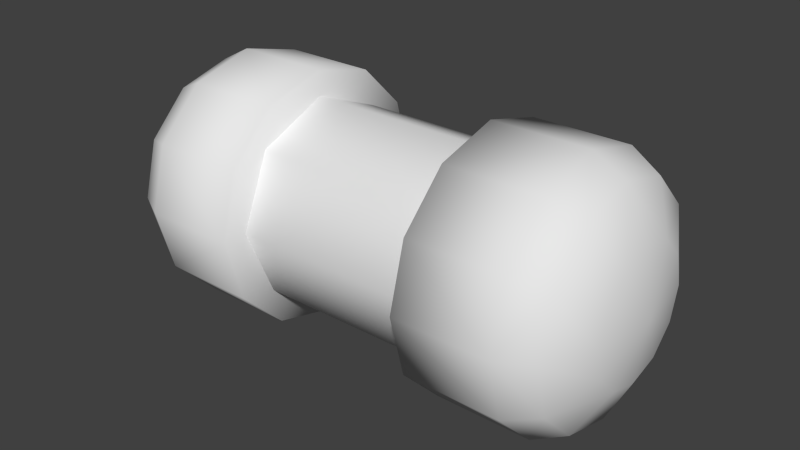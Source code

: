 # Source: grenade.blend  (saved by Blender 2.69.0; exported with 4.5.12 LTS)
import bpy
from mathutils import Matrix  # noqa: F401  (used for matrix-valued properties, if any)

bpy.ops.wm.read_factory_settings(use_empty=True)
scene = bpy.context.scene
scene.name = 'Scene'

# ---- collections
col_collection_1 = bpy.data.collections.new('Collection 1'); scene.collection.children.link(col_collection_1)

# ---- world
world_world = bpy.data.worlds.new('World'); scene.world = world_world
world_world.color = (0.05088, 0.05088, 0.05088)
world_world.use_sun_shadow = False
world_world.sun_shadow_jitter_overblur = 0.0
world_world.cycles.sampling_method = 'MANUAL'
world_world.cycles.sample_map_resolution = 256

# ---- meshes
me_grenade_001 = bpy.data.meshes.new('grenade.001')
me_grenade_001.from_pydata([(-0.4833, -1.169e-08, -0.125), (-0.4375, -1.169e-08, -0.2165), (-0.375, -8.557e-09, -0.25), (-0.4833, 0.0625, -0.1083), (-0.4375, 0.1083, -0.1875), (-0.375, 0.125, -0.2165), (-0.1875, -0.25, -3.867e-08), (-0.1875, -0.2165, 0.125), (-0.4833, 0.1083, -0.0625), (-0.4375, 0.1875, -0.1083), (-0.375, 0.2165, -0.125), (-0.1875, -0.125, 0.2165), (-0.1875, 8.577e-09, 0.25), (-0.4833, 0.125, -4.47e-08), (-0.4375, 0.2165, -5.215e-08), (-0.375, 0.25, -4.887e-08), (-0.1875, 0.125, 0.2165), (-0.1875, 0.2165, 0.125), (-0.4833, 0.1083, 0.0625), (-0.4375, 0.1875, 0.1083), (-0.375, 0.2165, 0.125), (-0.1875, 0.25, -4.887e-08), (-0.1875, 0.2165, -0.125), (-0.5, -2.743e-08, -8.941e-08), (-0.4833, 0.0625, 0.1083), (-0.4375, 0.1083, 0.1875), (-0.375, 0.125, 0.2165), (-0.1875, 0.125, -0.2165), (-0.1875, -8.557e-09, -0.25), (-0.4833, -1.429e-08, 0.125), (-0.4375, 5.24e-09, 0.2165), (-0.375, 8.577e-09, 0.25), (-0.4833, -0.0625, 0.1083), (-0.4375, -0.1083, 0.1875), (-0.375, -0.125, 0.2165), (-0.4833, -0.1083, 0.0625), (-0.4375, -0.1875, 0.1083), (-0.375, -0.2165, 0.125), (-0.4833, -0.125, -5.96e-08), (-0.4375, -0.2165, -3.725e-08), (-0.375, -0.25, -3.867e-08), (-0.4833, -0.1083, -0.0625), (-0.4375, -0.1875, -0.1083), (-0.375, -0.2165, -0.125), (-0.4833, -0.0625, -0.1083), (-0.4375, -0.1083, -0.1875), (-0.375, -0.125, -0.2165), (-0.1875, -0.125, -0.2165), (-0.1875, -0.2165, -0.125), (-0.1875, 0.0, 0.0), (0.375, 0.2165, 0.125), (0.4375, 0.1875, 0.1083), (0.4833, 0.1083, 0.0625), (0.1875, -0.2165, -0.125), (0.1875, -0.25, 7.764e-08), (0.375, 0.125, 0.2165), (0.4375, 0.1083, 0.1875), (0.4833, 0.0625, 0.1083), (0.375, 8.557e-09, 0.25), (0.4375, 3.132e-09, 0.2165), (0.4833, -3.132e-09, 0.125), (0.1875, -0.125, -0.2165), (0.1875, -8.538e-09, -0.25), (0.4833, 0.125, 8.386e-08), (0.4375, 0.2165, 8.104e-08), (0.375, 0.25, 7e-08), (0.1875, 0.125, -0.2165), (0.1875, 0.2165, -0.125), (0.4833, 0.1083, -0.0625), (0.4375, 0.1875, -0.1083), (0.375, 0.2165, -0.125), (0.1875, 0.25, 5.361e-08), (0.1875, 0.2165, 0.125), (0.5, -2.743e-08, 1.386e-07), (0.4833, 0.0625, -0.1083), (0.4375, 0.1083, -0.1875), (0.375, 0.125, -0.2165), (0.1875, 0.125, 0.2165), (0.1875, 8.557e-09, 0.25), (0.4833, -2.285e-08, -0.125), (0.4375, -9.581e-09, -0.2165), (0.375, -8.538e-09, -0.25), (0.4833, -0.0625, -0.1083), (0.4375, -0.1083, -0.1875), (0.375, -0.125, -0.2165), (0.4833, -0.1083, -0.0625), (0.4375, -0.1875, -0.1083), (0.375, -0.2165, -0.125), (0.4833, -0.125, 1.159e-07), (0.4375, -0.2165, 9.579e-08), (0.375, -0.25, 9.403e-08), (0.4833, -0.1083, 0.0625), (0.4375, -0.1875, 0.1083), (0.375, -0.2165, 0.125), (0.4833, -0.0625, 0.1083), (0.4375, -0.1083, 0.1875), (0.375, -0.125, 0.2165), (0.1875, -0.125, 0.2165), (0.1875, -0.2165, 0.125), (0.1875, 7.481e-16, 2.186e-08), (-0.2, 0.2, -6.846e-09), (-0.2, 0.1414, 0.1414), (-0.2, -1.897e-09, 0.2), (-0.2, -0.1414, 0.1414), (-0.2, -0.2, -1.064e-08), (-0.2, -0.1414, -0.1414), (-0.2, -4.461e-09, -0.2), (-0.2, 0.1414, -0.1414), (0.2, 0.2, -6.846e-09), (0.2, 0.1414, 0.1414), (0.2, -1.897e-09, 0.2), (0.2, -0.1414, 0.1414), (0.2, -0.2, -1.064e-08), (0.2, -0.1414, -0.1414), (0.2, -4.461e-09, -0.2), (0.2, 0.1414, -0.1414)], [], [(2, 1, 4), (1, 0, 3), (4, 3, 9), (34, 37, 7), (37, 40, 6), (5, 4, 9), (20, 26, 16), (10, 9, 14), (9, 8, 14), (40, 43, 6), (46, 2, 28), (5, 10, 22), (15, 14, 20), (14, 13, 19), (20, 19, 26), (19, 18, 25), (26, 31, 16), (43, 46, 47), (26, 25, 31), (25, 24, 30), (30, 29, 33), (31, 30, 33), (34, 33, 36), (33, 32, 36), (37, 36, 39), (36, 35, 39), (40, 39, 42), (39, 38, 42), (43, 42, 45), (42, 41, 45), (0, 23, 3), (3, 23, 8), (8, 23, 13), (13, 23, 18), (18, 23, 24), (24, 23, 29), (29, 23, 32), (32, 23, 35), (35, 23, 38), (38, 23, 41), (10, 15, 22), (41, 23, 44), (45, 44, 0), (31, 34, 11), (44, 23, 0), (2, 5, 27), (15, 20, 17), (46, 45, 1), (55, 50, 77), (96, 58, 97), (90, 93, 98), (51, 52, 64), (50, 51, 64), (70, 76, 67), (55, 56, 51), (87, 90, 54), (84, 87, 53), (56, 57, 51), (59, 60, 57), (58, 59, 56), (27, 22, 49), (21, 17, 49), (11, 7, 49), (17, 16, 49), (6, 48, 49), (16, 12, 49), (7, 6, 49), (48, 47, 49), (28, 27, 49), (22, 21, 49), (12, 11, 49), (47, 28, 49), (65, 64, 69), (64, 63, 69), (70, 69, 75), (69, 68, 74), (76, 81, 62), (93, 96, 98), (76, 75, 81), (75, 74, 80), (80, 79, 83), (81, 80, 83), (84, 83, 86), (83, 82, 86), (87, 86, 90), (86, 85, 89), (90, 89, 92), (89, 88, 92), (93, 92, 95), (92, 91, 95), (60, 73, 57), (57, 73, 52), (52, 73, 63), (63, 73, 68), (68, 73, 74), (74, 73, 79), (79, 73, 82), (82, 73, 85), (85, 73, 88), (88, 73, 91), (50, 65, 72), (91, 73, 94), (95, 94, 59), (81, 84, 61), (94, 73, 60), (58, 55, 78), (65, 70, 71), (96, 95, 58), (77, 72, 99), (71, 67, 99), (61, 53, 99), (67, 66, 99), (54, 98, 99), (66, 62, 99), (53, 54, 99), (98, 97, 99), (78, 77, 99), (72, 71, 99), (62, 61, 99), (97, 78, 99), (103, 104, 111), (107, 100, 108), (102, 103, 110), (106, 107, 114), (101, 102, 110), (105, 106, 113), (100, 101, 109), (104, 105, 112), (5, 2, 4), (4, 1, 3), (105, 113, 112), (11, 34, 7), (7, 37, 6), (10, 5, 9), (17, 20, 16), (15, 10, 14), (31, 12, 16), (38, 41, 42), (47, 46, 28), (27, 5, 22), (103, 111, 110), (8, 13, 14), (25, 30, 31), (63, 68, 69), (15, 21, 22), (48, 43, 47), (74, 79, 80), (14, 19, 20), (88, 91, 92), (34, 31, 33), (37, 34, 36), (85, 88, 89), (40, 37, 39), (106, 114, 113), (43, 40, 42), (79, 82, 83), (46, 43, 45), (41, 44, 45), (24, 29, 30), (1, 45, 0), (12, 31, 11), (28, 2, 27), (21, 15, 17), (2, 46, 1), (65, 71, 72), (18, 24, 25), (54, 90, 98), (3, 8, 9), (65, 50, 64), (19, 25, 26), (50, 55, 51), (53, 87, 54), (61, 84, 53), (70, 67, 71), (56, 59, 57), (55, 58, 56), (70, 65, 69), (107, 115, 114), (76, 70, 75), (75, 69, 74), (66, 76, 62), (95, 59, 58), (86, 89, 90), (55, 77, 78), (52, 63, 64), (84, 81, 83), (87, 84, 86), (82, 85, 86), (58, 78, 97), (50, 72, 77), (93, 90, 92), (57, 52, 51), (96, 93, 95), (91, 94, 95), (104, 112, 111), (96, 97, 98), (62, 81, 61), (94, 60, 59), (32, 35, 36), (35, 38, 39), (115, 107, 108), (75, 80, 81), (76, 66, 67), (109, 101, 110), (43, 48, 6), (108, 100, 109), (13, 18, 19), (29, 32, 33)])
me_grenade_001.polygons.foreach_set('use_smooth', [True] * 208)
_uv = me_grenade_001.uv_layers.new(name='UVMap')
_uv.uv.foreach_set('vector', [0.75, 0.5, 0.625, 0.5, 0.625, 0.7165, 0.5, 0.06699, 0.5, 0.25, 0.625, 0.2835, 0.7165, 0.125, 0.625, 0.2835, 0.875, 0.2835, 0.75, 0.25, 0.75, 0.06699, 1.125, 0.06699, 0.75, 0.75, 0.75, 0.5, 1.125, 0.5, 0.75, 0.06699, 0.625, 0.125, 0.625, 0.2835, 0.75, 0.75, 0.75, 0.933, 1.125, 0.933, 0.75, 0.25, 0.625, 0.2835, 0.625, 0.5, 0.875, 0.2835, 0.7165, 0.375, 0.933, 0.5, 0.75, 0.5, 0.75, 0.25, 1.125, 0.5, 0.75, 0.25, 0.75, 0.5, 1.125, 0.5, 0.75, 0.75, 0.75, 0.933, 1.125, 0.933, 0.75, 0.5, 0.625, 0.5, 0.75, 0.75, 0.933, 0.5, 0.75, 0.5, 0.875, 0.7165, 0.75, 0.933, 0.625, 0.875, 0.75, 0.75, 0.875, 0.7165, 0.7165, 0.625, 0.7165, 0.875, 0.75, 0.75, 0.75, 0.5, 1.125, 0.75, 0.75, 0.06699, 0.75, 0.25, 1.125, 0.25, 0.75, 0.75, 0.625, 0.7165, 0.75, 0.5, 0.7165, 0.875, 0.625, 0.7165, 0.5, 0.933, 0.5, 0.933, 0.5, 0.75, 0.2835, 0.875, 0.75, 0.5, 0.625, 0.5, 0.625, 0.2835, 0.75, 0.25, 0.625, 0.2835, 0.625, 0.125, 0.2835, 0.875, 0.375, 0.7165, 0.125, 0.7165, 0.75, 0.75, 0.625, 0.7165, 0.625, 0.5, 0.125, 0.7165, 0.2835, 0.625, 0.06699, 0.5, 0.75, 0.5, 0.625, 0.5, 0.625, 0.2835, 0.06699, 0.5, 0.25, 0.5, 0.125, 0.2835, 0.75, 0.06699, 0.625, 0.125, 0.625, 0.2835, 0.125, 0.2835, 0.2835, 0.375, 0.2835, 0.125, 0.5, 0.25, 0.5, 0.5, 0.625, 0.2835, 0.625, 0.2835, 0.5, 0.5, 0.7165, 0.375, 0.7165, 0.375, 0.5, 0.5, 0.75, 0.5, 0.75, 0.5, 0.5, 0.5, 0.7165, 0.625, 0.7165, 0.625, 0.5, 0.5, 0.625, 0.7165, 0.625, 0.7165, 0.5, 0.5, 0.5, 0.75, 0.5, 0.75, 0.5, 0.5, 0.375, 0.7165, 0.375, 0.7165, 0.5, 0.5, 0.2835, 0.625, 0.2835, 0.625, 0.5, 0.5, 0.25, 0.5, 0.25, 0.5, 0.5, 0.5, 0.2835, 0.375, 0.75, 0.25, 0.75, 0.5, 1.125, 0.25, 0.2835, 0.375, 0.5, 0.5, 0.375, 0.2835, 0.2835, 0.125, 0.375, 0.2835, 0.5, 0.25, 0.75, 0.5, 0.75, 0.25, 1.125, 0.25, 0.375, 0.2835, 0.5, 0.5, 0.5, 0.25, 0.75, 0.5, 0.75, 0.75, 1.125, 0.75, 0.75, 0.5, 0.75, 0.75, 1.125, 0.75, 0.75, 0.25, 0.625, 0.2835, 0.625, 0.5, 0.25, 0.933, 0.25, 0.75, -0.125, 0.933, 0.25, 0.25, 0.25, 0.5, -0.125, 0.25, 0.25, 0.5, 0.25, 0.75, -0.125, 0.75, 0.875, 0.7165, 0.7165, 0.625, 0.933, 0.5, 0.25, 0.75, 0.375, 0.7165, 0.375, 0.5, 0.25, 0.933, 0.25, 0.75, -0.125, 0.933, 0.25, 0.933, 0.375, 0.875, 0.375, 0.7165, 0.25, 0.25, 0.25, 0.5, -0.125, 0.5, 0.25, 0.25, 0.25, 0.06699, -0.125, 0.06699, 0.7165, 0.875, 0.625, 0.7165, 0.875, 0.7165, 0.5, 0.933, 0.5, 0.75, 0.625, 0.7165, 0.25, 0.5, 0.375, 0.5, 0.375, 0.7165, 0.75, 0.06699, 0.933, 0.25, 0.5, 0.5, 1.0, 0.5, 0.933, 0.75, 0.5, 0.5, 0.25, 0.933, 0.06699, 0.75, 0.5, 0.5, 0.933, 0.75, 0.75, 0.933, 0.5, 0.5, 1.192e-07, 0.5, 0.06699, 0.25, 0.5, 0.5, 0.75, 0.933, 0.5, 1.0, 0.5, 0.5, 0.06699, 0.75, 1.192e-07, 0.5, 0.5, 0.5, 0.06699, 0.25, 0.25, 0.06699, 0.5, 0.5, 0.5, 0.0, 0.75, 0.06699, 0.5, 0.5, 0.933, 0.25, 1.0, 0.5, 0.5, 0.5, 0.5, 1.0, 0.25, 0.933, 0.5, 0.5, 0.25, 0.06699, 0.5, 0.0, 0.5, 0.5, 0.25, 0.5, 0.375, 0.5, 0.375, 0.2835, 0.933, 0.5, 0.75, 0.5, 0.875, 0.2835, 0.25, 0.933, 0.375, 0.875, 0.375, 0.7165, 0.875, 0.2835, 0.7165, 0.375, 0.625, 0.2835, 0.25, 0.75, 0.25, 0.5, -0.125, 0.5, 0.25, 0.06699, 0.25, 0.25, -0.125, 0.06699, 0.25, 0.75, 0.375, 0.7165, 0.25, 0.5, 0.7165, 0.125, 0.625, 0.2835, 0.5, 0.06699, 0.5, 0.06699, 0.5, 0.25, 0.2835, 0.125, 0.25, 0.5, 0.375, 0.5, 0.375, 0.2835, 0.25, 0.06699, 0.375, 0.125, 0.375, 0.2835, 0.2835, 0.125, 0.375, 0.2835, 0.125, 0.2835, 0.25, 0.25, 0.375, 0.2835, 0.25, 0.5, 0.125, 0.2835, 0.2835, 0.375, 0.06699, 0.5, 0.25, 0.5, 0.375, 0.5, 0.375, 0.7165, 0.06699, 0.5, 0.25, 0.5, 0.125, 0.7165, 0.25, 0.06699, 0.375, 0.125, 0.375, 0.2835, 0.125, 0.7165, 0.2835, 0.625, 0.2835, 0.875, 0.5, 0.75, 0.5, 0.5, 0.625, 0.7165, 0.625, 0.7165, 0.5, 0.5, 0.7165, 0.625, 0.7165, 0.625, 0.5, 0.5, 0.75, 0.5, 0.75, 0.5, 0.5, 0.5, 0.7165, 0.375, 0.7165, 0.375, 0.5, 0.5, 0.625, 0.2835, 0.625, 0.2835, 0.5, 0.5, 0.5, 0.25, 0.5, 0.25, 0.5, 0.5, 0.375, 0.2835, 0.375, 0.2835, 0.5, 0.5, 0.2835, 0.375, 0.2835, 0.375, 0.5, 0.5, 0.25, 0.5, 0.25, 0.5, 0.5, 0.5, 0.2835, 0.625, 0.25, 0.75, 0.25, 0.5, -0.125, 0.75, 0.2835, 0.625, 0.5, 0.5, 0.375, 0.7165, 0.2835, 0.875, 0.375, 0.7165, 0.5, 0.933, 0.25, 0.5, 0.25, 0.25, -0.125, 0.25, 0.375, 0.7165, 0.5, 0.5, 0.5, 0.75, 0.25, 0.5, 0.25, 0.75, -0.125, 0.5, 0.25, 0.5, 0.25, 0.25, -0.125, 0.5, 0.25, 0.25, 0.375, 0.2835, 0.25, 0.5, 0.75, 0.933, 0.933, 0.75, 0.5, 0.5, 1.0, 0.5, 0.933, 0.25, 0.5, 0.5, 0.25, 0.06699, 0.06699, 0.25, 0.5, 0.5, 0.933, 0.25, 0.75, 0.06699, 0.5, 0.5, 1.192e-07, 0.5, 0.06699, 0.75, 0.5, 0.5, 0.75, 0.06699, 0.5, 2.682e-07, 0.5, 0.5, 0.06699, 0.25, 1.192e-07, 0.5, 0.5, 0.5, 0.06699, 0.75, 0.25, 0.933, 0.5, 0.5, 0.5, 0.0, 0.75, -0.06699, 0.5, -0.5, 0.933, 0.75, 1.0, 0.5, 0.5, 0.5, 0.5, 2.682e-07, 0.25, 0.06699, 0.5, 0.5, 0.25, 0.933, 0.5, 1.0, 0.5, 0.5, 0.1, 0.7828, 0.1, 0.5, 0.9, 0.7828, 0.1, 0.2172, 0.1, 0.5, 0.9, 0.5, 0.1, 0.5, 0.1, 0.2172, 0.9, 0.5, 0.1, 0.5, 0.1, 0.7828, 0.9, 0.5, 0.1, 0.7828, 0.1, 0.5, 0.9, 0.5, 0.1, 0.2172, 0.1, 0.5, 0.9, 0.2172, 0.1, 0.5, 0.1, 0.7828, 0.9, 0.7828, 0.1, 0.5, 0.1, 0.2172, 0.9, 0.5, 0.75, 0.75, 0.75, 0.5, 0.625, 0.7165, 0.7165, 0.125, 0.5, 0.06699, 0.625, 0.2835, 0.1, 0.2172, 0.9, 0.2172, 0.9, 0.5, 1.125, 0.25, 0.75, 0.25, 1.125, 0.06699, 1.125, 0.75, 0.75, 0.75, 1.125, 0.5, 0.75, 0.25, 0.75, 0.06699, 0.625, 0.2835, 1.125, 0.75, 0.75, 0.75, 1.125, 0.933, 0.75, 0.5, 0.75, 0.25, 0.625, 0.5, 0.75, 0.5, 1.125, 0.5, 1.125, 0.75, 0.25, 0.5, 0.2835, 0.375, 0.125, 0.2835, 1.125, 0.25, 0.75, 0.25, 1.125, 0.5, 1.125, 0.75, 0.75, 0.75, 1.125, 0.933, 0.1, 0.2172, 0.9, 0.2172, 0.9, 0.5, 0.7165, 0.375, 0.75, 0.5, 0.933, 0.5, 0.625, 0.7165, 0.625, 0.5, 0.75, 0.5, 0.75, 0.5, 0.7165, 0.375, 0.875, 0.2835, 0.75, 0.5, 1.125, 0.5, 1.125, 0.25, 1.125, 0.06699, 0.75, 0.06699, 1.125, 0.25, 0.625, 0.2835, 0.5, 0.25, 0.5, 0.06699, 0.625, 0.5, 0.625, 0.7165, 0.75, 0.75, 0.25, 0.5, 0.2835, 0.625, 0.125, 0.7165, 0.75, 0.25, 0.75, 0.5, 0.625, 0.2835, 0.75, 0.06699, 0.75, 0.25, 0.625, 0.125, 0.2835, 0.375, 0.25, 0.5, 0.06699, 0.5, 0.75, 0.5, 0.75, 0.75, 0.625, 0.5, 0.1, 0.5, 0.9, 0.5, 0.9, 0.2172, 0.75, 0.25, 0.75, 0.5, 0.625, 0.2835, 0.5, 0.25, 0.375, 0.2835, 0.2835, 0.125, 0.75, 0.25, 0.75, 0.06699, 0.625, 0.2835, 0.2835, 0.375, 0.375, 0.2835, 0.2835, 0.125, 0.625, 0.7165, 0.5, 0.75, 0.5, 0.933, 0.5, 0.06699, 0.2835, 0.125, 0.5, 0.25, 1.125, 0.5, 0.75, 0.5, 1.125, 0.25, 1.125, 0.5, 0.75, 0.5, 1.125, 0.75, 1.125, 0.5, 0.75, 0.5, 1.125, 0.75, 0.75, 0.5, 0.75, 0.25, 0.625, 0.5, 0.25, 0.5, -0.125, 0.5, -0.125, 0.75, 0.7165, 0.625, 0.625, 0.7165, 0.7165, 0.875, -0.125, 0.5, 0.25, 0.5, -0.125, 0.75, 0.625, 0.2835, 0.7165, 0.375, 0.875, 0.2835, 0.25, 0.5, 0.25, 0.75, 0.375, 0.5, 0.625, 0.875, 0.625, 0.7165, 0.75, 0.75, 0.25, 0.75, 0.25, 0.933, 0.375, 0.7165, -0.125, 0.25, 0.25, 0.25, -0.125, 0.5, -0.125, 0.25, 0.25, 0.25, -0.125, 0.06699, 0.25, 0.25, -0.125, 0.25, -0.125, 0.5, 0.7165, 0.875, 0.5, 0.933, 0.625, 0.7165, 0.25, 0.75, 0.25, 0.5, 0.375, 0.7165, 0.25, 0.25, 0.25, 0.5, 0.375, 0.2835, 0.1, 0.7828, 0.9, 0.7828, 0.9, 0.5, 0.25, 0.75, 0.25, 0.933, 0.375, 0.7165, 0.7165, 0.125, 0.875, 0.2835, 0.625, 0.2835, -0.125, 0.75, 0.25, 0.75, -0.125, 0.5, 0.375, 0.2835, 0.375, 0.5, 0.25, 0.5, 0.375, 0.2835, 0.375, 0.5, 0.25, 0.5, 0.25, 0.75, -0.125, 0.75, -0.125, 0.5, 0.7165, 0.625, 0.75, 0.5, 0.933, 0.5, 0.25, 0.25, 0.25, 0.5, 0.375, 0.2835, 0.25, 0.25, 0.25, 0.06699, 0.375, 0.2835, 0.375, 0.2835, 0.2835, 0.375, 0.125, 0.2835, 0.25, 0.5, -0.125, 0.5, -0.125, 0.25, 0.25, 0.75, -0.125, 0.75, -0.125, 0.933, 0.25, 0.75, 0.25, 0.5, 0.375, 0.7165, 0.625, 0.7165, 0.7165, 0.625, 0.875, 0.7165, 0.25, 0.25, 0.25, 0.06699, 0.375, 0.2835, 0.2835, 0.625, 0.375, 0.7165, 0.2835, 0.875, 0.1, 0.5, 0.9, 0.5, 0.9, 0.7828, 0.25, 0.25, -0.125, 0.25, -0.125, 0.06699, -0.125, 0.5, 0.25, 0.5, -0.125, 0.25, 0.375, 0.7165, 0.5, 0.75, 0.5, 0.933, 0.375, 0.7165, 0.2835, 0.625, 0.125, 0.7165, 0.2835, 0.625, 0.25, 0.5, 0.06699, 0.5, 0.9, 0.2172, 0.1, 0.2172, 0.9, 0.5, 0.375, 0.7165, 0.375, 0.5, 0.25, 0.5, 0.25, 0.75, -0.125, 0.75, -0.125, 0.933, 0.9, 0.7828, 0.1, 0.7828, 0.9, 0.5, 0.75, 0.25, 1.125, 0.25, 1.125, 0.5, 0.9, 0.5, 0.1, 0.5, 0.9, 0.7828, 0.75, 0.5, 0.7165, 0.625, 0.875, 0.7165, 0.5, 0.75, 0.375, 0.7165, 0.2835, 0.875])
me_grenade_001.use_remesh_preserve_volume = False
me_grenade_001.use_remesh_preserve_attributes = False
me_grenade_001.use_mirror_vertex_groups = False
me_grenade_001.update()

# ---- objects
ob_grenade = bpy.data.objects.new('grenade', me_grenade_001)

# ---- transforms, parenting, visibility, modifiers, constraints
ob_grenade.location = (0.0, 0.0, 0.0)
ob_grenade.lineart.crease_threshold = 0.0

# ---- collection membership
col_collection_1.objects.link(ob_grenade)

# ---- scene / render settings (as saved in the file)
scene.frame_start = 1; scene.frame_end = 1; scene.frame_set(1)
scene.render.engine = 'BLENDER_EEVEE_NEXT'
scene.render.image_settings.compression = 90
scene.render.resolution_percentage = 50
scene.render.dither_intensity = 0.0
scene.cycles.use_denoising = False
scene.cycles.samples = 10
scene.cycles.sampling_pattern = 'TABULATED_SOBOL'
scene.cycles.light_sampling_threshold = 0.0
scene.cycles.use_adaptive_sampling = False
scene.cycles.use_light_tree = False
scene.cycles.blur_glossy = 0.0
scene.cycles.volume_bounces = 1
scene.cycles.pixel_filter_type = 'GAUSSIAN'
scene.cycles.sample_clamp_indirect = 0.0
scene.view_settings.view_transform = 'Standard'
bpy.context.view_layer.update()

# ---- added for rendering (the .blend has no active camera and no usable light): camera, sun
cam_auto = bpy.data.cameras.new('AutoCamera')
cam_auto.lens = 50.0
cam_auto.sensor_width = 36.0
cam_auto.clip_end = 1000.0
ob_auto_camera = bpy.data.objects.new('AutoCamera', cam_auto)
scene.collection.objects.link(ob_auto_camera)
ob_auto_camera.location = (1.13316, -1.3598, 0.906531)
ob_auto_camera.rotation_euler = (1.09748, -7.21219e-08, 0.694738)
scene.camera = ob_auto_camera
light_auto_sun = bpy.data.lights.new('AutoSun', 'SUN')
light_auto_sun.energy = 3.0
light_auto_sun.angle = 0.0523599
ob_auto_sun = bpy.data.objects.new('AutoSun', light_auto_sun)
scene.collection.objects.link(ob_auto_sun)
ob_auto_sun.rotation_euler = (0.872665, 0.174533, 0.523599)
bpy.context.view_layer.update()

